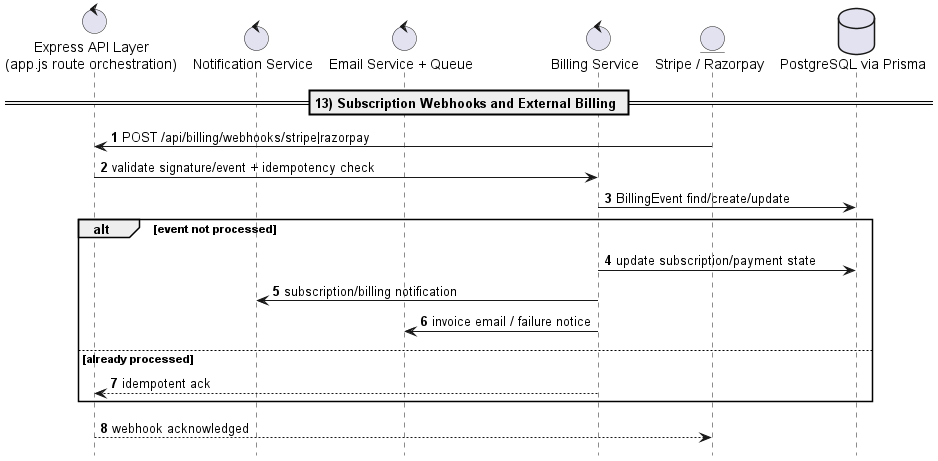

The diagram above was rendered by PlantUML. Its source (embedded in the PNG):
@startuml UEORMS_Sequence_13
!pragma teoz true
autonumber
hide footbox

control "Express API Layer\n(app.js route orchestration)" as API
control "Notification Service" as Notify
control "Email Service + Queue" as Email
control "Billing Service" as Billing
entity "Stripe / Razorpay" as Gateway
database "PostgreSQL via Prisma" as DB

== 13) Subscription Webhooks and External Billing ==
Gateway -> API : POST /api/billing/webhooks/stripe|razorpay
API -> Billing : validate signature/event + idempotency check
Billing -> DB : BillingEvent find/create/update
alt event not processed
  Billing -> DB : update subscription/payment state
  Billing -> Notify : subscription/billing notification
  Billing -> Email : invoice email / failure notice
else already processed
  Billing --> API : idempotent ack
end
API --> Gateway : webhook acknowledged


@enduml